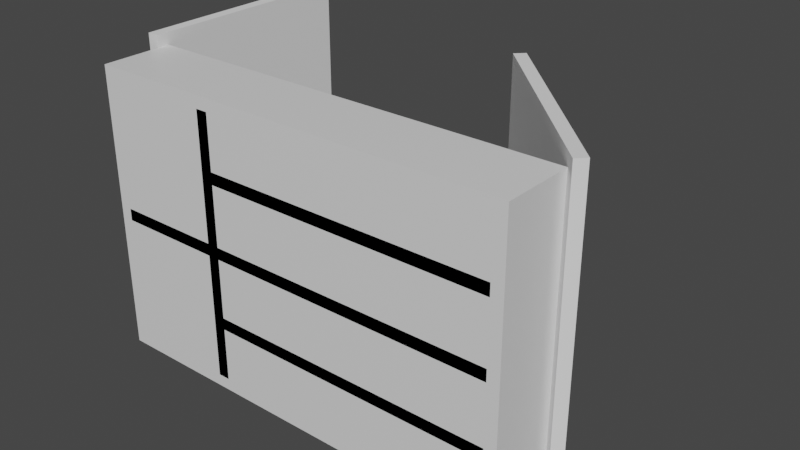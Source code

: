 # Source: design01.blend  (saved by Blender 2.80.75; exported with 4.5.12 LTS)
import bpy
from mathutils import Matrix  # noqa: F401  (used for matrix-valued properties, if any)

bpy.ops.wm.read_factory_settings(use_empty=True)
scene = bpy.context.scene
scene.name = 'Scene'

# ---- collections
col_collection = bpy.data.collections.new('Collection'); scene.collection.children.link(col_collection)

# ---- materials (node trees are filled in below, after node groups)
mat_material = bpy.data.materials.new('Material')
mat_material.alpha_threshold = 0.0
mat_material.use_transparent_shadow = False
mat_material.line_color = (0.0, 0.0, 0.0, 1.0)

# ---- material node trees
mat_material.use_nodes = True; mat_material.node_tree.nodes.clear()
_N = mat_material.node_tree.nodes; _L = mat_material.node_tree.links
n0 = _N.new('ShaderNodeOutputMaterial'); n0.name = 'Material Output'; n0.location = (300, 300)
n1 = _N.new('ShaderNodeBsdfPrincipled'); n1.name = 'Principled BSDF'; n1.location = (10, 300)
n1.distribution = 'GGX'
n1.subsurface_method = 'BURLEY'
n1.inputs[2].default_value = 0.4
n1.inputs[3].default_value = 1.45
n1.inputs[27].default_value = (0.0, 0.0, 0.0, 1.0)
n1.inputs[28].default_value = 1.0
_L.new(n1.outputs[0], n0.inputs[0])
n0.is_active_output = True

# ---- world
world_world = bpy.data.worlds.new('World'); scene.world = world_world
world_world.use_nodes = True; world_world.node_tree.nodes.clear()
_N = world_world.node_tree.nodes; _L = world_world.node_tree.links
n0 = _N.new('ShaderNodeOutputWorld'); n0.name = 'World Output'; n0.location = (300, 300)
n1 = _N.new('ShaderNodeBackground'); n1.name = 'Background'; n1.location = (10, 300)
n1.inputs[0].default_value = (0.05088, 0.05088, 0.05088, 1.0)
_L.new(n1.outputs[0], n0.inputs[0])
n0.is_active_output = True
world_world.color = (0.05088, 0.05088, 0.05088)
world_world.use_sun_shadow = False
world_world.sun_shadow_jitter_overblur = 0.0

# ---- meshes
me_cube = bpy.data.meshes.new('Cube')
me_cube.from_pydata([(18.0, 6.0, 12.0), (18.0, 6.0, -12.0), (18.0, 0.0, 12.0), (18.0, 0.0, -12.0), (-18.0, 6.0, 12.0), (-18.0, 6.0, -12.0), (-18.0, 0.0, 12.0), (-18.0, 0.0, -12.0), (17.0, 6.0, -11.0), (-17.0, 6.0, -11.0), (17.0, 6.0, 11.0), (-17.0, 6.0, 11.0), (17.0, 1.0, -11.0), (-17.0, 1.0, -11.0), (17.0, 1.0, 11.0), (-17.0, 1.0, 11.0)], [], [(0, 4, 6, 2), (3, 2, 6, 7), (7, 6, 4, 5), (5, 1, 3, 7), (1, 0, 2, 3), (1, 5, 9, 8), (11, 10, 14, 15), (5, 4, 11, 9), (0, 1, 8, 10), (4, 0, 10, 11), (13, 15, 14, 12), (10, 8, 12, 14), (9, 11, 15, 13), (8, 9, 13, 12)])
_uv = me_cube.uv_layers.new(name='UVMap')
_uv.uv.foreach_set('vector', [0.375, 0.0, 0.625, 0.0, 0.625, 0.25, 0.375, 0.25, 0.375, 0.25, 0.625, 0.25, 0.625, 0.5, 0.375, 0.5, 0.375, 0.5, 0.625, 0.5, 0.625, 0.75, 0.375, 0.75, 0.375, 0.75, 0.625, 0.75, 0.625, 1.0, 0.375, 1.0, 0.125, 0.5, 0.375, 0.5, 0.375, 0.75, 0.125, 0.75, 0.625, 0.75, 0.375, 0.75, 0.375, 0.75, 0.625, 0.75, 0.625, 0.0, 0.375, 0.0, 0.375, 0.0, 0.625, 0.0, 0.375, 0.75, 0.625, 0.75, 0.625, 0.75, 0.375, 0.75, 0.375, 0.5, 0.125, 0.5, 0.125, 0.5, 0.375, 0.5, 0.625, 0.0, 0.375, 0.0, 0.375, 0.0, 0.625, 0.0, 0.625, 0.5, 0.875, 0.5, 0.875, 0.75, 0.625, 0.75, 0.375, 0.5, 0.125, 0.5, 0.125, 0.5, 0.375, 0.5, 0.375, 0.75, 0.625, 0.75, 0.625, 0.75, 0.375, 0.75, 0.625, 0.75, 0.375, 0.75, 0.375, 0.75, 0.625, 0.75])
me_cube.materials.append(mat_material)
me_cube.use_remesh_preserve_volume = False
me_cube.use_remesh_preserve_attributes = False
me_cube.use_mirror_vertex_groups = False
me_cube.update()
me_cube_001 = bpy.data.meshes.new('Cube.001')
me_cube_001.from_pydata([(12.0, 6.0, 0.5), (12.0, 6.0, -0.5), (12.0, 0.0, 0.5), (12.0, 0.0, -0.5), (-12.0, 6.0, 0.5), (-12.0, 6.0, -0.5), (-12.0, 0.0, 0.5), (-12.0, 0.0, -0.5)], [], [(0, 4, 6, 2), (3, 2, 6, 7), (7, 6, 4, 5), (5, 1, 3, 7), (1, 0, 2, 3), (5, 4, 0, 1)])
_uv = me_cube_001.uv_layers.new(name='UVMap')
_uv.uv.foreach_set('vector', [0.375, 0.0, 0.625, 0.0, 0.625, 0.25, 0.375, 0.25, 0.375, 0.25, 0.625, 0.25, 0.625, 0.5, 0.375, 0.5, 0.375, 0.5, 0.625, 0.5, 0.625, 0.75, 0.375, 0.75, 0.375, 0.75, 0.625, 0.75, 0.625, 1.0, 0.375, 1.0, 0.125, 0.5, 0.375, 0.5, 0.375, 0.75, 0.125, 0.75, 0.625, 0.5, 0.875, 0.5, 0.875, 0.75, 0.625, 0.75])
me_cube_001.materials.append(mat_material)
me_cube_001.use_remesh_preserve_volume = False
me_cube_001.use_remesh_preserve_attributes = False
me_cube_001.use_mirror_vertex_groups = False
me_cube_001.update()
me_cube_002 = bpy.data.meshes.new('Cube.002')
me_cube_002.from_pydata([(0.5, 6.0, 11.0), (0.5, 6.0, -11.0), (0.5, 0.0, 11.0), (0.5, 0.0, -11.0), (-0.5, 6.0, 11.0), (-0.5, 6.0, -11.0), (-0.5, 0.0, 11.0), (-0.5, 0.0, -11.0)], [], [(0, 4, 6, 2), (3, 2, 6, 7), (7, 6, 4, 5), (5, 1, 3, 7), (1, 0, 2, 3), (5, 4, 0, 1)])
_uv = me_cube_002.uv_layers.new(name='UVMap')
_uv.uv.foreach_set('vector', [0.375, 0.0, 0.625, 0.0, 0.625, 0.25, 0.375, 0.25, 0.375, 0.25, 0.625, 0.25, 0.625, 0.5, 0.375, 0.5, 0.375, 0.5, 0.625, 0.5, 0.625, 0.75, 0.375, 0.75, 0.375, 0.75, 0.625, 0.75, 0.625, 1.0, 0.375, 1.0, 0.125, 0.5, 0.375, 0.5, 0.375, 0.75, 0.125, 0.75, 0.625, 0.5, 0.875, 0.5, 0.875, 0.75, 0.625, 0.75])
me_cube_002.materials.append(mat_material)
me_cube_002.use_remesh_preserve_volume = False
me_cube_002.use_remesh_preserve_attributes = False
me_cube_002.use_mirror_vertex_groups = False
me_cube_002.update()
me_cube_003 = bpy.data.meshes.new('Cube.003')
me_cube_003.from_pydata([(-1.5, -2.5, -5.0), (-1.5, -2.5, 5.0), (-1.5, 2.5, -5.0), (-1.5, 2.5, 5.0), (1.5, -2.5, -5.0), (1.5, -2.5, 5.0), (1.5, 2.5, -5.0), (1.5, 2.5, 5.0)], [], [(0, 1, 3, 2), (2, 3, 7, 6), (6, 7, 5, 4), (4, 5, 1, 0), (2, 6, 4, 0), (7, 3, 1, 5)])
_uv = me_cube_003.uv_layers.new(name='UVMap')
_uv.uv.foreach_set('vector', [0.375, 0.0, 0.625, 0.0, 0.625, 0.25, 0.375, 0.25, 0.375, 0.25, 0.625, 0.25, 0.625, 0.5, 0.375, 0.5, 0.375, 0.5, 0.625, 0.5, 0.625, 0.75, 0.375, 0.75, 0.375, 0.75, 0.625, 0.75, 0.625, 1.0, 0.375, 1.0, 0.125, 0.5, 0.375, 0.5, 0.375, 0.75, 0.125, 0.75, 0.625, 0.5, 0.875, 0.5, 0.875, 0.75, 0.625, 0.75])
me_cube_003.use_remesh_preserve_volume = False
me_cube_003.use_remesh_preserve_attributes = False
me_cube_003.use_mirror_vertex_groups = False
me_cube_003.update()
me_cube_004 = bpy.data.meshes.new('Cube.004')
me_cube_004.from_pydata([(4.5, 6.0, 0.5), (4.5, 6.0, -0.5), (4.5, 0.0, 0.5), (4.5, 0.0, -0.5), (-4.5, 6.0, 0.5), (-4.5, 6.0, -0.5), (-4.5, 0.0, 0.5), (-4.5, 0.0, -0.5)], [], [(0, 4, 6, 2), (3, 2, 6, 7), (7, 6, 4, 5), (5, 1, 3, 7), (1, 0, 2, 3), (5, 4, 0, 1)])
_uv = me_cube_004.uv_layers.new(name='UVMap')
_uv.uv.foreach_set('vector', [0.375, 0.0, 0.625, 0.0, 0.625, 0.25, 0.375, 0.25, 0.375, 0.25, 0.625, 0.25, 0.625, 0.5, 0.375, 0.5, 0.375, 0.5, 0.625, 0.5, 0.625, 0.75, 0.375, 0.75, 0.375, 0.75, 0.625, 0.75, 0.625, 1.0, 0.375, 1.0, 0.125, 0.5, 0.375, 0.5, 0.375, 0.75, 0.125, 0.75, 0.625, 0.5, 0.875, 0.5, 0.875, 0.75, 0.625, 0.75])
me_cube_004.materials.append(mat_material)
me_cube_004.use_remesh_preserve_volume = False
me_cube_004.use_remesh_preserve_attributes = False
me_cube_004.use_mirror_vertex_groups = False
me_cube_004.update()
me_cube_005 = bpy.data.meshes.new('Cube.005')
me_cube_005.from_pydata([(-1.0, 0.0, -13.0), (-1.0, 0.0, 13.0), (-1.0, 1.0, -13.0), (-1.0, 1.0, 13.0), (18.0, 0.0, -13.0), (18.0, 0.0, 13.0), (18.0, 1.0, -13.0), (18.0, 1.0, 13.0)], [], [(0, 1, 3, 2), (2, 3, 7, 6), (6, 7, 5, 4), (4, 5, 1, 0), (2, 6, 4, 0), (7, 3, 1, 5)])
_uv = me_cube_005.uv_layers.new(name='UVMap')
_uv.uv.foreach_set('vector', [0.375, 0.0, 0.625, 0.0, 0.625, 0.25, 0.375, 0.25, 0.375, 0.25, 0.625, 0.25, 0.625, 0.5, 0.375, 0.5, 0.375, 0.5, 0.625, 0.5, 0.625, 0.75, 0.375, 0.75, 0.375, 0.75, 0.625, 0.75, 0.625, 1.0, 0.375, 1.0, 0.125, 0.5, 0.375, 0.5, 0.375, 0.75, 0.125, 0.75, 0.625, 0.5, 0.875, 0.5, 0.875, 0.75, 0.625, 0.75])
me_cube_005.use_remesh_preserve_volume = False
me_cube_005.use_remesh_preserve_attributes = False
me_cube_005.use_mirror_vertex_groups = False
me_cube_005.update()

# ---- objects
ob_cube = bpy.data.objects.new('Cube', me_cube)
ob_shelf = bpy.data.objects.new('shelf', me_cube_001)
ob_shelf_001 = bpy.data.objects.new('shelf.001', me_cube_002)
ob_shelf_002 = bpy.data.objects.new('shelf.002', me_cube_001)
ob_shelf_003 = bpy.data.objects.new('shelf.003', me_cube_001)
ob_literine = bpy.data.objects.new('literine', me_cube_003)
ob_shelf_004 = bpy.data.objects.new('shelf.004', me_cube_004)
ob_door = bpy.data.objects.new('door', me_cube_005)
ob_door_001 = bpy.data.objects.new('door.001', me_cube_005)

# ---- transforms, parenting, visibility, modifiers, constraints
ob_cube.location = (0.0, 0.0, 0.0)
ob_cube.lock_rotations_4d = False
ob_cube.empty_display_type = 'ARROWS'
ob_cube.lineart.crease_threshold = 0.0
ob_shelf.location = (5.0, 0.0, 0.0)
ob_shelf.lock_rotations_4d = False
ob_shelf.empty_display_type = 'ARROWS'
ob_shelf.lineart.crease_threshold = 0.0
ob_shelf_001.location = (-7.5, 0.0, 0.0)
ob_shelf_001.lock_rotations_4d = False
ob_shelf_001.empty_display_type = 'ARROWS'
ob_shelf_001.lineart.crease_threshold = 0.0
ob_shelf_002.location = (5.0, 0.0, 6.0)
ob_shelf_002.lock_rotations_4d = False
ob_shelf_002.empty_display_type = 'ARROWS'
ob_shelf_002.lineart.crease_threshold = 0.0
ob_shelf_003.location = (5.0, 0.0, -6.0)
ob_shelf_003.lock_rotations_4d = False
ob_shelf_003.empty_display_type = 'ARROWS'
ob_shelf_003.lineart.crease_threshold = 0.0
ob_literine.location = (-11.4, 2.927, -6.672)
ob_literine.lineart.crease_threshold = 0.0
ob_shelf_004.location = (-12.5, 0.0, 0.0)
ob_shelf_004.lock_rotations_4d = False
ob_shelf_004.empty_display_type = 'ARROWS'
ob_shelf_004.lineart.crease_threshold = 0.0
ob_door.location = (18.0, 6.0, 0.0)
ob_door.rotation_euler = (0.0, -0.0, -0.7854)
ob_door.scale = (-1.0, 1.0, 1.0)
ob_door.lineart.crease_threshold = 0.0
ob_door_001.location = (-18.0, 6.0, 0.0)
ob_door_001.rotation_euler = (0.0, -0.0, 1.571)
ob_door_001.lineart.crease_threshold = 0.0

# ---- collection membership
col_collection.objects.link(ob_cube)
col_collection.objects.link(ob_shelf)
col_collection.objects.link(ob_shelf_001)
col_collection.objects.link(ob_shelf_002)
col_collection.objects.link(ob_shelf_003)
col_collection.objects.link(ob_literine)
col_collection.objects.link(ob_shelf_004)
col_collection.objects.link(ob_door)
col_collection.objects.link(ob_door_001)

# ---- scene / render settings (as saved in the file)
scene.frame_start = 1; scene.frame_end = 250; scene.frame_set(1)
scene.render.engine = 'BLENDER_EEVEE_NEXT'
scene.cycles.use_denoising = False
scene.cycles.samples = 128
scene.cycles.sampling_pattern = 'TABULATED_SOBOL'
scene.cycles.use_adaptive_sampling = False
scene.cycles.use_light_tree = False
scene.view_settings.view_transform = 'Filmic'
bpy.context.view_layer.update()

# ---- added for rendering (the .blend has no active camera and no usable light): camera, sun
cam_auto = bpy.data.cameras.new('AutoCamera')
cam_auto.lens = 50.0
cam_auto.sensor_width = 36.0
cam_auto.clip_end = 1000.0
ob_auto_camera = bpy.data.objects.new('AutoCamera', cam_auto)
scene.collection.objects.link(ob_auto_camera)
ob_auto_camera.location = (48.5287, -45.986, 38.6573)
ob_auto_camera.rotation_euler = (1.09748, -7.21219e-08, 0.694738)
scene.camera = ob_auto_camera
light_auto_sun = bpy.data.lights.new('AutoSun', 'SUN')
light_auto_sun.energy = 3.0
light_auto_sun.angle = 0.0523599
ob_auto_sun = bpy.data.objects.new('AutoSun', light_auto_sun)
scene.collection.objects.link(ob_auto_sun)
ob_auto_sun.rotation_euler = (0.872665, 0.174533, 0.523599)
bpy.context.view_layer.update()
